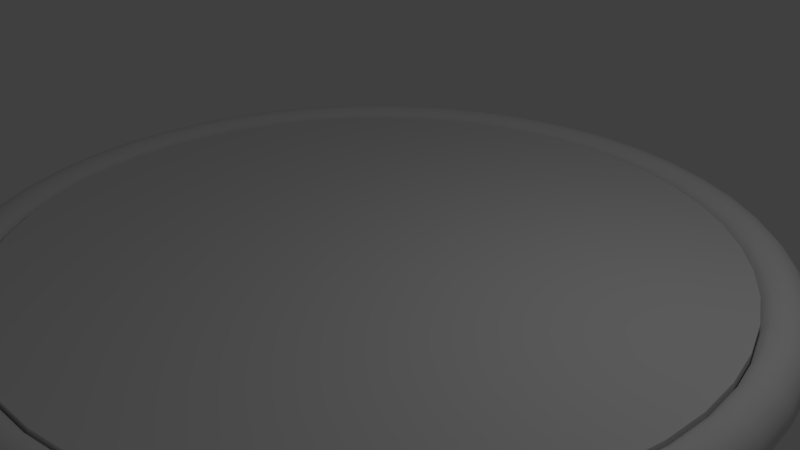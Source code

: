 # Source: ringInside.blend  (saved by Blender 2.78.0; exported with 4.5.12 LTS)
import bpy
from mathutils import Matrix  # noqa: F401  (used for matrix-valued properties, if any)

bpy.ops.wm.read_factory_settings(use_empty=True)
scene = bpy.context.scene
scene.name = 'Scene'

# ---- collections
col_collection_1 = bpy.data.collections.new('Collection 1'); scene.collection.children.link(col_collection_1)

# ---- world
world_world = bpy.data.worlds.new('World'); scene.world = world_world
world_world.color = (0.05088, 0.05088, 0.05088)
world_world.use_sun_shadow = False
world_world.sun_shadow_jitter_overblur = 0.0
world_world.cycles.sampling_method = 'MANUAL'

# ---- cameras
cam_camera = bpy.data.cameras.new('Camera')
cam_camera.clip_end = 100.0
cam_camera.lens = 35.0
cam_camera.sensor_width = 32.0
cam_camera.sensor_height = 18.0
cam_camera.ortho_scale = 7.314
cam_camera.dof.focus_distance = 0.0
cam_camera.dof.aperture_fstop = 128.0

# ---- lights
light_lamp = bpy.data.lights.new('Lamp', 'POINT')
light_lamp.transmission_factor = 0.0
light_lamp.cutoff_distance = 30.0
light_lamp.energy = 100.0
light_lamp.shadow_buffer_clip_start = 1.001
light_lamp.shadow_soft_size = 0.1
light_lamp.shadow_maximum_resolution = 0.006
light_lamp.use_absolute_resolution = True

# ---- meshes
me_torus_001 = bpy.data.meshes.new('Torus.001')
me_torus_001.from_pydata([(4.7, 1.068e-07, -0.1784), (4.66, 0.6135, -0.1784), (4.54, 1.216, -0.1784), (4.342, 1.799, -0.1784), (4.07, 2.35, -0.1784), (3.729, 2.861, -0.1784), (3.323, 3.323, -0.1784), (2.861, 3.729, -0.1784), (2.35, 4.07, -0.1784), (1.799, 4.342, -0.1784), (1.216, 4.54, -0.1784), (0.6135, 4.66, -0.1784), (4.371e-07, 4.7, -0.1784), (-0.6135, 4.66, -0.1784), (-1.216, 4.54, -0.1784), (-1.799, 4.342, -0.1784), (-2.35, 4.07, -0.1784), (-2.861, 3.729, -0.1784), (-3.323, 3.323, -0.1784), (-3.729, 2.861, -0.1784), (-4.07, 2.35, -0.1784), (-4.342, 1.799, -0.1784), (-4.54, 1.216, -0.1784), (-4.66, 0.6135, -0.1784), (-4.7, 5.177e-07, -0.1784), (-4.66, -0.6135, -0.1784), (-4.54, -1.216, -0.1784), (-4.342, -1.799, -0.1784), (-4.07, -2.35, -0.1784), (-3.729, -2.861, -0.1784), (-3.323, -3.323, -0.1784), (-2.861, -3.729, -0.1784), (-2.35, -4.07, -0.1784), (-1.799, -4.342, -0.1784), (-1.216, -4.54, -0.1784), (-0.6135, -4.66, -0.1784), (4.371e-07, -4.7, -0.1784), (0.6135, -4.66, -0.1784), (1.216, -4.54, -0.1784), (1.799, -4.342, -0.1784), (2.35, -4.07, -0.1784), (2.861, -3.729, -0.1784), (3.323, -3.323, -0.1784), (3.729, -2.861, -0.1784), (4.07, -2.35, -0.1784), (4.342, -1.799, -0.1784), (4.54, -1.216, -0.1784), (4.66, -0.6135, -0.1784), (2.861, 3.729, 0.1784), (2.35, 4.07, 0.1784), (3.323, 3.323, 0.1784), (1.799, 4.342, 0.1784), (4.07, 2.35, 0.1784), (3.729, 2.861, 0.1784), (4.342, 1.799, 0.1784), (4.07, -2.35, 0.1784), (4.342, -1.799, 0.1784), (3.729, -2.861, 0.1784), (4.54, -1.216, 0.1784), (-2.35, -4.07, 0.1784), (-1.799, -4.342, 0.1784), (-2.861, -3.729, 0.1784), (-1.216, -4.54, 0.1784), (-4.66, 0.6135, 0.1784), (-4.7, 5.177e-07, 0.1784), (-4.54, 1.216, 0.1784), (-4.66, -0.6135, 0.1784), (0.6135, 4.66, 0.1784), (4.371e-07, 4.7, 0.1784), (1.216, 4.54, 0.1784), (-0.6135, 4.66, 0.1784), (-2.35, 4.07, 0.1784), (-2.861, 3.729, 0.1784), (-1.799, 4.342, 0.1784), (-3.323, 3.323, 0.1784), (0.6135, -4.66, 0.1784), (1.216, -4.54, 0.1784), (4.371e-07, -4.7, 0.1784), (1.799, -4.342, 0.1784), (4.54, 1.216, 0.1784), (4.66, 0.6135, 0.1784), (-4.342, -1.799, 0.1784), (-4.07, -2.35, 0.1784), (-4.54, -1.216, 0.1784), (-3.729, -2.861, 0.1784), (2.861, -3.729, 0.1784), (3.323, -3.323, 0.1784), (2.35, -4.07, 0.1784), (-1.216, 4.54, 0.1784), (-4.07, 2.35, 0.1784), (-4.342, 1.799, 0.1784), (-3.729, 2.861, 0.1784), (-0.6135, -4.66, 0.1784), (-3.323, -3.323, 0.1784), (4.7, 1.068e-07, 0.1784), (4.66, -0.6135, 0.1784)], [], [(7, 8, 9, 10, 11, 12, 13, 14, 15, 16, 17, 18, 19, 20, 21, 22, 23, 24, 25, 26, 27, 28, 29, 30, 31, 32, 33, 34, 35, 36, 37, 38, 39, 40, 41, 42, 43, 44, 45, 46, 47, 0, 1, 2, 3, 4, 5, 6), (48, 50, 53, 52, 54, 79, 80, 94, 95, 58, 56, 55, 57, 86, 85, 87, 78, 76, 75, 77, 92, 62, 60, 59, 61, 93, 84, 82, 81, 83, 66, 64, 63, 65, 90, 89, 91, 74, 72, 71, 73, 88, 70, 68, 67, 69, 51, 49), (10, 9, 51, 69), (7, 6, 50, 48), (29, 28, 82, 84), (12, 11, 67, 68), (1, 0, 94, 80), (9, 8, 49, 51), (42, 41, 85, 86), (11, 10, 69, 67), (15, 14, 88, 73), (5, 4, 52, 53), (41, 40, 87, 85), (13, 12, 68, 70), (47, 46, 58, 95), (4, 3, 54, 52), (43, 42, 86, 57), (17, 16, 71, 72), (0, 47, 95, 94), (6, 5, 53, 50), (14, 13, 70, 88), (16, 15, 73, 71), (30, 29, 84, 93), (45, 44, 55, 56), (21, 20, 89, 90), (18, 17, 72, 74), (26, 25, 66, 83), (44, 43, 57, 55), (20, 19, 91, 89), (38, 37, 75, 76), (46, 45, 56, 58), (22, 21, 90, 65), (37, 36, 77, 75), (33, 32, 59, 60), (35, 34, 62, 92), (39, 38, 76, 78), (32, 31, 61, 59), (31, 30, 93, 61), (3, 2, 79, 54), (34, 33, 60, 62), (40, 39, 78, 87), (2, 1, 80, 79), (24, 23, 63, 64), (19, 18, 74, 91), (28, 27, 81, 82), (23, 22, 65, 63), (36, 35, 92, 77), (8, 7, 48, 49), (27, 26, 83, 81), (25, 24, 64, 66)])
me_torus_001.use_remesh_preserve_volume = False
me_torus_001.use_remesh_preserve_attributes = False
me_torus_001.use_mirror_vertex_groups = False
me_torus_001.update()
me_torus = bpy.data.meshes.new('Torus')
me_torus.from_pydata([(5.3, 0.0, 0.0), (5.26, 0.0, 0.15), (5.15, 0.0, 0.2598), (5.0, 0.0, 0.3), (4.85, 0.0, 0.2598), (4.74, 0.0, 0.15), (4.74, 0.0, -0.15), (4.85, 0.0, -0.2598), (5.0, 0.0, -0.3), (5.15, 0.0, -0.2598), (5.26, 0.0, -0.15), (5.255, 0.6918, 0.0), (5.215, 0.6865, 0.15), (5.106, 0.6722, 0.2598), (4.957, 0.6526, 0.3), (4.809, 0.6331, 0.2598), (4.7, 0.6187, 0.15), (4.7, 0.6187, -0.15), (4.809, 0.6331, -0.2598), (4.957, 0.6526, -0.3), (5.106, 0.6722, -0.2598), (5.215, 0.6865, -0.15), (5.119, 1.372, 0.0), (5.081, 1.361, 0.15), (4.975, 1.333, 0.2598), (4.83, 1.294, 0.3), (4.685, 1.255, 0.2598), (4.579, 1.227, 0.15), (4.579, 1.227, -0.15), (4.685, 1.255, -0.2598), (4.83, 1.294, -0.3), (4.975, 1.333, -0.2598), (5.081, 1.361, -0.15), (4.897, 2.028, 0.0), (4.859, 2.013, 0.15), (4.758, 1.971, 0.2598), (4.619, 1.913, 0.3), (4.481, 1.856, 0.2598), (4.379, 1.814, 0.15), (4.379, 1.814, -0.15), (4.481, 1.856, -0.2598), (4.619, 1.913, -0.3), (4.758, 1.971, -0.2598), (4.859, 2.013, -0.15), (4.59, 2.65, 0.0), (4.555, 2.63, 0.15), (4.46, 2.575, 0.2598), (4.33, 2.5, 0.3), (4.2, 2.425, 0.2598), (4.105, 2.37, 0.15), (4.105, 2.37, -0.15), (4.2, 2.425, -0.2598), (4.33, 2.5, -0.3), (4.46, 2.575, -0.2598), (4.555, 2.63, -0.15), (4.205, 3.226, 0.0), (4.173, 3.202, 0.15), (4.086, 3.135, 0.2598), (3.967, 3.044, 0.3), (3.848, 2.952, 0.2598), (3.761, 2.886, 0.15), (3.761, 2.886, -0.15), (3.848, 2.952, -0.2598), (3.967, 3.044, -0.3), (4.086, 3.135, -0.2598), (4.173, 3.202, -0.15), (3.748, 3.748, 0.0), (3.719, 3.719, 0.15), (3.642, 3.642, 0.2598), (3.536, 3.536, 0.3), (3.429, 3.429, 0.2598), (3.352, 3.352, 0.15), (3.352, 3.352, -0.15), (3.429, 3.429, -0.2598), (3.536, 3.536, -0.3), (3.642, 3.642, -0.2598), (3.719, 3.719, -0.15), (3.226, 4.205, 0.0), (3.202, 4.173, 0.15), (3.135, 4.086, 0.2598), (3.044, 3.967, 0.3), (2.952, 3.848, 0.2598), (2.886, 3.761, 0.15), (2.886, 3.761, -0.15), (2.952, 3.848, -0.2598), (3.044, 3.967, -0.3), (3.135, 4.086, -0.2598), (3.202, 4.173, -0.15), (2.65, 4.59, 0.0), (2.63, 4.555, 0.15), (2.575, 4.46, 0.2598), (2.5, 4.33, 0.3), (2.425, 4.2, 0.2598), (2.37, 4.105, 0.15), (2.37, 4.105, -0.15), (2.425, 4.2, -0.2598), (2.5, 4.33, -0.3), (2.575, 4.46, -0.2598), (2.63, 4.555, -0.15), (2.028, 4.897, 0.0), (2.013, 4.859, 0.15), (1.971, 4.758, 0.2598), (1.913, 4.619, 0.3), (1.856, 4.481, 0.2598), (1.814, 4.379, 0.15), (1.814, 4.379, -0.15), (1.856, 4.481, -0.2598), (1.913, 4.619, -0.3), (1.971, 4.758, -0.2598), (2.013, 4.859, -0.15), (1.372, 5.119, 0.0), (1.361, 5.081, 0.15), (1.333, 4.975, 0.2598), (1.294, 4.83, 0.3), (1.255, 4.685, 0.2598), (1.227, 4.579, 0.15), (1.227, 4.579, -0.15), (1.255, 4.685, -0.2598), (1.294, 4.83, -0.3), (1.333, 4.975, -0.2598), (1.361, 5.081, -0.15), (0.6918, 5.255, 0.0), (0.6865, 5.215, 0.15), (0.6722, 5.106, 0.2598), (0.6526, 4.957, 0.3), (0.6331, 4.809, 0.2598), (0.6187, 4.7, 0.15), (0.6187, 4.7, -0.15), (0.6331, 4.809, -0.2598), (0.6526, 4.957, -0.3), (0.6722, 5.106, -0.2598), (0.6865, 5.215, -0.15), (4.768e-07, 5.3, 0.0), (7.153e-07, 5.26, 0.15), (2.384e-07, 5.15, 0.2598), (2.384e-07, 5.0, 0.3), (7.153e-07, 4.85, 0.2598), (2.384e-07, 4.74, 0.15), (2.384e-07, 4.74, -0.15), (7.153e-07, 4.85, -0.2598), (2.384e-07, 5.0, -0.3), (2.384e-07, 5.15, -0.2598), (7.153e-07, 5.26, -0.15), (-0.6918, 5.255, 0.0), (-0.6865, 5.215, 0.15), (-0.6722, 5.106, 0.2598), (-0.6526, 4.957, 0.3), (-0.6331, 4.809, 0.2598), (-0.6187, 4.7, 0.15), (-0.6187, 4.7, -0.15), (-0.6331, 4.809, -0.2598), (-0.6526, 4.957, -0.3), (-0.6722, 5.106, -0.2598), (-0.6865, 5.215, -0.15), (-1.372, 5.119, 0.0), (-1.361, 5.081, 0.15), (-1.333, 4.975, 0.2598), (-1.294, 4.83, 0.3), (-1.255, 4.685, 0.2598), (-1.227, 4.579, 0.15), (-1.227, 4.579, -0.15), (-1.255, 4.685, -0.2598), (-1.294, 4.83, -0.3), (-1.333, 4.975, -0.2598), (-1.361, 5.081, -0.15), (-2.028, 4.897, 0.0), (-2.013, 4.859, 0.15), (-1.971, 4.758, 0.2598), (-1.913, 4.619, 0.3), (-1.856, 4.481, 0.2598), (-1.814, 4.379, 0.15), (-1.814, 4.379, -0.15), (-1.856, 4.481, -0.2598), (-1.913, 4.619, -0.3), (-1.971, 4.758, -0.2598), (-2.013, 4.859, -0.15), (-2.65, 4.59, 0.0), (-2.63, 4.555, 0.15), (-2.575, 4.46, 0.2598), (-2.5, 4.33, 0.3), (-2.425, 4.2, 0.2598), (-2.37, 4.105, 0.15), (-2.37, 4.105, -0.15), (-2.425, 4.2, -0.2598), (-2.5, 4.33, -0.3), (-2.575, 4.46, -0.2598), (-2.63, 4.555, -0.15), (-3.226, 4.205, 0.0), (-3.202, 4.173, 0.15), (-3.135, 4.086, 0.2598), (-3.044, 3.967, 0.3), (-2.952, 3.848, 0.2598), (-2.886, 3.761, 0.15), (-2.886, 3.761, -0.15), (-2.952, 3.848, -0.2598), (-3.044, 3.967, -0.3), (-3.135, 4.086, -0.2598), (-3.202, 4.173, -0.15), (-3.748, 3.748, 0.0), (-3.719, 3.719, 0.15), (-3.642, 3.642, 0.2598), (-3.536, 3.536, 0.3), (-3.429, 3.429, 0.2598), (-3.352, 3.352, 0.15), (-3.352, 3.352, -0.15), (-3.429, 3.429, -0.2598), (-3.536, 3.536, -0.3), (-3.642, 3.642, -0.2598), (-3.719, 3.719, -0.15), (-4.205, 3.226, 0.0), (-4.173, 3.202, 0.15), (-4.086, 3.135, 0.2598), (-3.967, 3.044, 0.3), (-3.848, 2.952, 0.2598), (-3.761, 2.886, 0.15), (-3.761, 2.886, -0.15), (-3.848, 2.952, -0.2598), (-3.967, 3.044, -0.3), (-4.086, 3.135, -0.2598), (-4.173, 3.202, -0.15), (-4.59, 2.65, 0.0), (-4.555, 2.63, 0.15), (-4.46, 2.575, 0.2598), (-4.33, 2.5, 0.3), (-4.2, 2.425, 0.2598), (-4.105, 2.37, 0.15), (-4.105, 2.37, -0.15), (-4.2, 2.425, -0.2598), (-4.33, 2.5, -0.3), (-4.46, 2.575, -0.2598), (-4.555, 2.63, -0.15), (-4.897, 2.028, 0.0), (-4.859, 2.013, 0.15), (-4.758, 1.971, 0.2598), (-4.619, 1.913, 0.3), (-4.481, 1.856, 0.2598), (-4.379, 1.814, 0.15), (-4.379, 1.814, -0.15), (-4.481, 1.856, -0.2598), (-4.619, 1.913, -0.3), (-4.758, 1.971, -0.2598), (-4.859, 2.013, -0.15), (-5.119, 1.372, 0.0), (-5.081, 1.361, 0.15), (-4.975, 1.333, 0.2598), (-4.83, 1.294, 0.3), (-4.685, 1.255, 0.2598), (-4.579, 1.227, 0.15), (-4.579, 1.227, -0.15), (-4.685, 1.255, -0.2598), (-4.83, 1.294, -0.3), (-4.975, 1.333, -0.2598), (-5.081, 1.361, -0.15), (-5.255, 0.6918, 0.0), (-5.215, 0.6865, 0.15), (-5.106, 0.6722, 0.2598), (-4.957, 0.6526, 0.3), (-4.809, 0.6331, 0.2598), (-4.7, 0.6187, 0.15), (-4.7, 0.6187, -0.15), (-4.809, 0.6331, -0.2598), (-4.957, 0.6526, -0.3), (-5.106, 0.6722, -0.2598), (-5.215, 0.6865, -0.15), (-5.3, 4.633e-07, 0.0), (-5.26, 4.598e-07, 0.15), (-5.15, 4.502e-07, 0.2598), (-5.0, 4.371e-07, 0.3), (-4.85, 4.24e-07, 0.2598), (-4.74, 4.144e-07, 0.15), (-4.74, 4.144e-07, -0.15), (-4.85, 4.24e-07, -0.2598), (-5.0, 4.371e-07, -0.3), (-5.15, 4.502e-07, -0.2598), (-5.26, 4.598e-07, -0.15), (-5.255, -0.6918, 0.0), (-5.215, -0.6865, 0.15), (-5.106, -0.6722, 0.2598), (-4.957, -0.6526, 0.3), (-4.809, -0.6331, 0.2598), (-4.7, -0.6187, 0.15), (-4.7, -0.6187, -0.15), (-4.809, -0.6331, -0.2598), (-4.957, -0.6526, -0.3), (-5.106, -0.6722, -0.2598), (-5.215, -0.6865, -0.15), (-5.119, -1.372, 0.0), (-5.081, -1.361, 0.15), (-4.975, -1.333, 0.2598), (-4.83, -1.294, 0.3), (-4.685, -1.255, 0.2598), (-4.579, -1.227, 0.15), (-4.579, -1.227, -0.15), (-4.685, -1.255, -0.2598), (-4.83, -1.294, -0.3), (-4.975, -1.333, -0.2598), (-5.081, -1.361, -0.15), (-4.897, -2.028, 0.0), (-4.859, -2.013, 0.15), (-4.758, -1.971, 0.2598), (-4.619, -1.913, 0.3), (-4.481, -1.856, 0.2598), (-4.379, -1.814, 0.15), (-4.379, -1.814, -0.15), (-4.481, -1.856, -0.2598), (-4.619, -1.913, -0.3), (-4.758, -1.971, -0.2598), (-4.859, -2.013, -0.15), (-4.59, -2.65, 0.0), (-4.555, -2.63, 0.15), (-4.46, -2.575, 0.2598), (-4.33, -2.5, 0.3), (-4.2, -2.425, 0.2598), (-4.105, -2.37, 0.15), (-4.105, -2.37, -0.15), (-4.2, -2.425, -0.2598), (-4.33, -2.5, -0.3), (-4.46, -2.575, -0.2598), (-4.555, -2.63, -0.15), (-4.205, -3.226, 0.0), (-4.173, -3.202, 0.15), (-4.086, -3.135, 0.2598), (-3.967, -3.044, 0.3), (-3.848, -2.952, 0.2598), (-3.761, -2.886, 0.15), (-3.761, -2.886, -0.15), (-3.848, -2.952, -0.2598), (-3.967, -3.044, -0.3), (-4.086, -3.135, -0.2598), (-4.173, -3.202, -0.15), (-3.748, -3.748, 0.0), (-3.719, -3.719, 0.15), (-3.642, -3.642, 0.2598), (-3.536, -3.536, 0.3), (-3.429, -3.429, 0.2598), (-3.352, -3.352, 0.15), (-3.352, -3.352, -0.15), (-3.429, -3.429, -0.2598), (-3.536, -3.536, -0.3), (-3.642, -3.642, -0.2598), (-3.719, -3.719, -0.15), (-3.226, -4.205, 0.0), (-3.202, -4.173, 0.15), (-3.135, -4.086, 0.2598), (-3.044, -3.967, 0.3), (-2.952, -3.848, 0.2598), (-2.886, -3.761, 0.15), (-2.886, -3.761, -0.15), (-2.952, -3.848, -0.2598), (-3.044, -3.967, -0.3), (-3.135, -4.086, -0.2598), (-3.202, -4.173, -0.15), (-2.65, -4.59, 0.0), (-2.63, -4.555, 0.15), (-2.575, -4.46, 0.2598), (-2.5, -4.33, 0.3), (-2.425, -4.2, 0.2598), (-2.37, -4.105, 0.15), (-2.37, -4.105, -0.15), (-2.425, -4.2, -0.2598), (-2.5, -4.33, -0.3), (-2.575, -4.46, -0.2598), (-2.63, -4.555, -0.15), (-2.028, -4.897, 0.0), (-2.013, -4.859, 0.15), (-1.971, -4.758, 0.2598), (-1.913, -4.619, 0.3), (-1.856, -4.481, 0.2598), (-1.814, -4.379, 0.15), (-1.814, -4.379, -0.15), (-1.856, -4.481, -0.2598), (-1.913, -4.619, -0.3), (-1.971, -4.758, -0.2598), (-2.013, -4.859, -0.15), (-1.372, -5.119, 0.0), (-1.361, -5.081, 0.15), (-1.333, -4.975, 0.2598), (-1.294, -4.83, 0.3), (-1.255, -4.685, 0.2598), (-1.227, -4.579, 0.15), (-1.227, -4.579, -0.15), (-1.255, -4.685, -0.2598), (-1.294, -4.83, -0.3), (-1.333, -4.975, -0.2598), (-1.361, -5.081, -0.15), (-0.6918, -5.255, 0.0), (-0.6865, -5.215, 0.15), (-0.6722, -5.106, 0.2598), (-0.6526, -4.957, 0.3), (-0.6331, -4.809, 0.2598), (-0.6187, -4.7, 0.15), (-0.6187, -4.7, -0.15), (-0.6331, -4.809, -0.2598), (-0.6526, -4.957, -0.3), (-0.6722, -5.106, -0.2598), (-0.6865, -5.215, -0.15), (4.768e-07, -5.3, 0.0), (7.153e-07, -5.26, 0.15), (2.384e-07, -5.15, 0.2598), (2.384e-07, -5.0, 0.3), (7.153e-07, -4.85, 0.2598), (2.384e-07, -4.74, 0.15), (2.384e-07, -4.74, -0.15), (7.153e-07, -4.85, -0.2598), (2.384e-07, -5.0, -0.3), (2.384e-07, -5.15, -0.2598), (7.153e-07, -5.26, -0.15), (0.6918, -5.255, 0.0), (0.6865, -5.215, 0.15), (0.6722, -5.106, 0.2598), (0.6526, -4.957, 0.3), (0.6331, -4.809, 0.2598), (0.6187, -4.7, 0.15), (0.6187, -4.7, -0.15), (0.6331, -4.809, -0.2598), (0.6526, -4.957, -0.3), (0.6722, -5.106, -0.2598), (0.6865, -5.215, -0.15), (1.372, -5.119, 0.0), (1.361, -5.081, 0.15), (1.333, -4.975, 0.2598), (1.294, -4.83, 0.3), (1.255, -4.685, 0.2598), (1.227, -4.579, 0.15), (1.227, -4.579, -0.15), (1.255, -4.685, -0.2598), (1.294, -4.83, -0.3), (1.333, -4.975, -0.2598), (1.361, -5.081, -0.15), (2.028, -4.897, 0.0), (2.013, -4.859, 0.15), (1.971, -4.758, 0.2598), (1.913, -4.619, 0.3), (1.856, -4.481, 0.2598), (1.814, -4.379, 0.15), (1.814, -4.379, -0.15), (1.856, -4.481, -0.2598), (1.913, -4.619, -0.3), (1.971, -4.758, -0.2598), (2.013, -4.859, -0.15), (2.65, -4.59, 0.0), (2.63, -4.555, 0.15), (2.575, -4.46, 0.2598), (2.5, -4.33, 0.3), (2.425, -4.2, 0.2598), (2.37, -4.105, 0.15), (2.37, -4.105, -0.15), (2.425, -4.2, -0.2598), (2.5, -4.33, -0.3), (2.575, -4.46, -0.2598), (2.63, -4.555, -0.15), (3.226, -4.205, 0.0), (3.202, -4.173, 0.15), (3.135, -4.086, 0.2598), (3.044, -3.967, 0.3), (2.952, -3.848, 0.2598), (2.886, -3.761, 0.15), (2.886, -3.761, -0.15), (2.952, -3.848, -0.2598), (3.044, -3.967, -0.3), (3.135, -4.086, -0.2598), (3.202, -4.173, -0.15), (3.748, -3.748, 0.0), (3.719, -3.719, 0.15), (3.642, -3.642, 0.2598), (3.536, -3.536, 0.3), (3.429, -3.429, 0.2598), (3.352, -3.352, 0.15), (3.352, -3.352, -0.15), (3.429, -3.429, -0.2598), (3.536, -3.536, -0.3), (3.642, -3.642, -0.2598), (3.719, -3.719, -0.15), (4.205, -3.226, 0.0), (4.173, -3.202, 0.15), (4.086, -3.135, 0.2598), (3.967, -3.044, 0.3), (3.848, -2.952, 0.2598), (3.761, -2.886, 0.15), (3.761, -2.886, -0.15), (3.848, -2.952, -0.2598), (3.967, -3.044, -0.3), (4.086, -3.135, -0.2598), (4.173, -3.202, -0.15), (4.59, -2.65, 0.0), (4.555, -2.63, 0.15), (4.46, -2.575, 0.2598), (4.33, -2.5, 0.3), (4.2, -2.425, 0.2598), (4.105, -2.37, 0.15), (4.105, -2.37, -0.15), (4.2, -2.425, -0.2598), (4.33, -2.5, -0.3), (4.46, -2.575, -0.2598), (4.555, -2.63, -0.15), (4.897, -2.028, 0.0), (4.859, -2.013, 0.15), (4.758, -1.971, 0.2598), (4.619, -1.913, 0.3), (4.481, -1.856, 0.2598), (4.379, -1.814, 0.15), (4.379, -1.814, -0.15), (4.481, -1.856, -0.2598), (4.619, -1.913, -0.3), (4.758, -1.971, -0.2598), (4.859, -2.013, -0.15), (5.119, -1.372, 0.0), (5.081, -1.361, 0.15), (4.975, -1.333, 0.2598), (4.83, -1.294, 0.3), (4.685, -1.255, 0.2598), (4.579, -1.227, 0.15), (4.579, -1.227, -0.15), (4.685, -1.255, -0.2598), (4.83, -1.294, -0.3), (4.975, -1.333, -0.2598), (5.081, -1.361, -0.15), (5.255, -0.6918, 0.0), (5.215, -0.6865, 0.15), (5.106, -0.6722, 0.2598), (4.957, -0.6526, 0.3), (4.809, -0.6331, 0.2598), (4.7, -0.6187, 0.15), (4.7, -0.6187, -0.15), (4.809, -0.6331, -0.2598), (4.957, -0.6526, -0.3), (5.106, -0.6722, -0.2598), (5.215, -0.6865, -0.15), (2.861, 3.729, 3.674e-17), (2.861, 3.729, 3.674e-17), (2.35, 4.07, 3.674e-17), (2.35, 4.07, 3.674e-17), (4.07, 2.35, 3.674e-17), (4.07, 2.35, 3.674e-17), (3.729, 2.861, 3.674e-17), (3.729, 2.861, 3.674e-17), (4.07, -2.35, 3.674e-17), (4.07, -2.35, 3.674e-17), (4.342, -1.799, 3.674e-17), (4.342, -1.799, 3.674e-17), (-2.35, -4.07, 3.674e-17), (-2.35, -4.07, 3.674e-17), (-1.799, -4.342, 3.674e-17), (-1.799, -4.342, 3.674e-17), (-4.66, 0.6135, 3.674e-17), (-4.66, 0.6135, 3.674e-17), (-4.7, 4.109e-07, 3.674e-17), (-4.7, 4.109e-07, 3.674e-17), (0.6135, 4.66, 3.674e-17), (0.6135, 4.66, 3.674e-17), (2.384e-07, 4.7, 3.674e-17), (2.384e-07, 4.7, 3.674e-17), (-2.35, 4.07, 3.674e-17), (-2.35, 4.07, 3.674e-17), (-2.861, 3.729, 3.674e-17), (-2.861, 3.729, 3.674e-17), (0.6135, -4.66, 3.674e-17), (0.6135, -4.66, 3.674e-17), (1.216, -4.54, 3.674e-17), (1.216, -4.54, 3.674e-17), (4.54, 1.216, 3.674e-17), (4.54, 1.216, 3.674e-17), (4.342, 1.799, 3.674e-17), (4.342, 1.799, 3.674e-17), (-4.342, -1.799, 3.674e-17), (-4.342, -1.799, 3.674e-17), (-4.07, -2.35, 3.674e-17), (-4.07, -2.35, 3.674e-17), (2.861, -3.729, 3.674e-17), (2.861, -3.729, 3.674e-17), (3.323, -3.323, 3.674e-17), (3.323, -3.323, 3.674e-17), (-0.6135, 4.66, 3.674e-17), (-0.6135, 4.66, 3.674e-17), (-4.07, 2.35, 3.674e-17), (-4.07, 2.35, 3.674e-17), (-4.342, 1.799, 3.674e-17), (-4.342, 1.799, 3.674e-17), (3.323, 3.323, 3.674e-17), (3.323, 3.323, 3.674e-17), (-1.216, -4.54, 3.674e-17), (-1.216, -4.54, 3.674e-17), (3.729, -2.861, 3.674e-17), (3.729, -2.861, 3.674e-17), (-2.861, -3.729, 3.674e-17), (-2.861, -3.729, 3.674e-17), (1.799, -4.342, 3.674e-17), (1.799, -4.342, 3.674e-17), (-3.323, 3.323, 3.674e-17), (-3.323, 3.323, 3.674e-17), (-4.54, 1.216, 3.674e-17), (-4.54, 1.216, 3.674e-17), (-0.6135, -4.66, 3.674e-17), (-0.6135, -4.66, 3.674e-17), (1.216, 4.54, 3.674e-17), (1.216, 4.54, 3.674e-17), (4.66, 0.6135, 3.674e-17), (4.66, 0.6135, 3.674e-17), (-1.216, 4.54, 3.674e-17), (-1.216, 4.54, 3.674e-17), (4.54, -1.216, 3.674e-17), (4.54, -1.216, 3.674e-17), (4.66, -0.6135, 3.674e-17), (4.66, -0.6135, 3.674e-17), (-3.323, -3.323, 3.674e-17), (-3.323, -3.323, 3.674e-17), (-4.54, -1.216, 3.674e-17), (-4.54, -1.216, 3.674e-17), (4.7, 0.0, 3.674e-17), (4.7, 0.0, 3.674e-17), (-4.66, -0.6135, 3.674e-17), (-4.66, -0.6135, 3.674e-17), (1.799, 4.342, 3.674e-17), (1.799, 4.342, 3.674e-17), (2.35, -4.07, 3.674e-17), (2.35, -4.07, 3.674e-17), (-3.729, 2.861, 3.674e-17), (-3.729, 2.861, 3.674e-17), (2.384e-07, -4.7, 3.674e-17), (2.384e-07, -4.7, 3.674e-17), (-1.799, 4.342, 3.674e-17), (-1.799, 4.342, 3.674e-17), (-3.729, -2.861, 3.674e-17), (-3.729, -2.861, 3.674e-17)], [], [(0, 11, 12, 1), (1, 12, 13, 2), (2, 13, 14, 3), (3, 14, 15, 4), (4, 15, 16, 5), (5, 16, 596, 609), (608, 597, 17, 6), (6, 17, 18, 7), (7, 18, 19, 8), (8, 19, 20, 9), (9, 20, 21, 10), (0, 10, 21, 11), (11, 22, 23, 12), (12, 23, 24, 13), (13, 24, 25, 14), (14, 25, 26, 15), (15, 26, 27, 16), (16, 27, 561, 596), (597, 560, 28, 17), (17, 28, 29, 18), (18, 29, 30, 19), (19, 30, 31, 20), (20, 31, 32, 21), (21, 32, 22, 11), (22, 33, 34, 23), (23, 34, 35, 24), (24, 35, 36, 25), (25, 36, 37, 26), (26, 37, 38, 27), (27, 38, 563, 561), (560, 562, 39, 28), (28, 39, 40, 29), (29, 40, 41, 30), (30, 41, 42, 31), (31, 42, 43, 32), (32, 43, 33, 22), (33, 44, 45, 34), (34, 45, 46, 35), (35, 46, 47, 36), (36, 47, 48, 37), (37, 48, 49, 38), (38, 49, 533, 563), (562, 532, 50, 39), (39, 50, 51, 40), (40, 51, 52, 41), (41, 52, 53, 42), (42, 53, 54, 43), (43, 54, 44, 33), (44, 55, 56, 45), (45, 56, 57, 46), (46, 57, 58, 47), (47, 58, 59, 48), (48, 59, 60, 49), (49, 60, 535, 533), (532, 534, 61, 50), (50, 61, 62, 51), (51, 62, 63, 52), (52, 63, 64, 53), (53, 64, 65, 54), (54, 65, 55, 44), (55, 66, 67, 56), (56, 67, 68, 57), (57, 68, 69, 58), (58, 69, 70, 59), (59, 70, 71, 60), (60, 71, 578, 535), (534, 579, 72, 61), (61, 72, 73, 62), (62, 73, 74, 63), (63, 74, 75, 64), (64, 75, 76, 65), (65, 76, 66, 55), (66, 77, 78, 67), (67, 78, 79, 68), (68, 79, 80, 69), (69, 80, 81, 70), (70, 81, 82, 71), (71, 82, 528, 578), (579, 529, 83, 72), (72, 83, 84, 73), (73, 84, 85, 74), (74, 85, 86, 75), (75, 86, 87, 76), (76, 87, 77, 66), (77, 88, 89, 78), (78, 89, 90, 79), (79, 90, 91, 80), (80, 91, 92, 81), (81, 92, 93, 82), (82, 93, 531, 528), (529, 530, 94, 83), (83, 94, 95, 84), (84, 95, 96, 85), (85, 96, 97, 86), (86, 97, 98, 87), (87, 98, 88, 77), (88, 99, 100, 89), (89, 100, 101, 90), (90, 101, 102, 91), (91, 102, 103, 92), (92, 103, 104, 93), (93, 104, 613, 531), (530, 612, 105, 94), (94, 105, 106, 95), (95, 106, 107, 96), (96, 107, 108, 97), (97, 108, 109, 98), (98, 109, 99, 88), (99, 110, 111, 100), (100, 111, 112, 101), (101, 112, 113, 102), (102, 113, 114, 103), (103, 114, 115, 104), (104, 115, 595, 613), (612, 594, 116, 105), (105, 116, 117, 106), (106, 117, 118, 107), (107, 118, 119, 108), (108, 119, 120, 109), (109, 120, 110, 99), (110, 121, 122, 111), (111, 122, 123, 112), (112, 123, 124, 113), (113, 124, 125, 114), (114, 125, 126, 115), (115, 126, 549, 595), (594, 548, 127, 116), (116, 127, 128, 117), (117, 128, 129, 118), (118, 129, 130, 119), (119, 130, 131, 120), (120, 131, 121, 110), (121, 132, 133, 122), (122, 133, 134, 123), (123, 134, 135, 124), (124, 135, 136, 125), (125, 136, 137, 126), (126, 137, 551, 549), (548, 550, 138, 127), (127, 138, 139, 128), (128, 139, 140, 129), (129, 140, 141, 130), (130, 141, 142, 131), (131, 142, 132, 121), (132, 143, 144, 133), (133, 144, 145, 134), (134, 145, 146, 135), (135, 146, 147, 136), (136, 147, 148, 137), (137, 148, 572, 551), (550, 573, 149, 138), (138, 149, 150, 139), (139, 150, 151, 140), (140, 151, 152, 141), (141, 152, 153, 142), (142, 153, 143, 132), (143, 154, 155, 144), (144, 155, 156, 145), (145, 156, 157, 146), (146, 157, 158, 147), (147, 158, 159, 148), (148, 159, 599, 572), (573, 598, 160, 149), (149, 160, 161, 150), (150, 161, 162, 151), (151, 162, 163, 152), (152, 163, 164, 153), (153, 164, 154, 143), (154, 165, 166, 155), (155, 166, 167, 156), (156, 167, 168, 157), (157, 168, 169, 158), (158, 169, 170, 159), (159, 170, 621, 599), (598, 620, 171, 160), (160, 171, 172, 161), (161, 172, 173, 162), (162, 173, 174, 163), (163, 174, 175, 164), (164, 175, 165, 154), (165, 176, 177, 166), (166, 177, 178, 167), (167, 178, 179, 168), (168, 179, 180, 169), (169, 180, 181, 170), (170, 181, 553, 621), (620, 552, 182, 171), (171, 182, 183, 172), (172, 183, 184, 173), (173, 184, 185, 174), (174, 185, 186, 175), (175, 186, 176, 165), (176, 187, 188, 177), (177, 188, 189, 178), (178, 189, 190, 179), (179, 190, 191, 180), (180, 191, 192, 181), (181, 192, 555, 553), (552, 554, 193, 182), (182, 193, 194, 183), (183, 194, 195, 184), (184, 195, 196, 185), (185, 196, 197, 186), (186, 197, 187, 176), (187, 198, 199, 188), (188, 199, 200, 189), (189, 200, 201, 190), (190, 201, 202, 191), (191, 202, 203, 192), (192, 203, 588, 555), (554, 589, 204, 193), (193, 204, 205, 194), (194, 205, 206, 195), (195, 206, 207, 196), (196, 207, 208, 197), (197, 208, 198, 187), (198, 209, 210, 199), (199, 210, 211, 200), (200, 211, 212, 201), (201, 212, 213, 202), (202, 213, 214, 203), (203, 214, 617, 588), (589, 616, 215, 204), (204, 215, 216, 205), (205, 216, 217, 206), (206, 217, 218, 207), (207, 218, 219, 208), (208, 219, 209, 198), (209, 220, 221, 210), (210, 221, 222, 211), (211, 222, 223, 212), (212, 223, 224, 213), (213, 224, 225, 214), (214, 225, 575, 617), (616, 574, 226, 215), (215, 226, 227, 216), (216, 227, 228, 217), (217, 228, 229, 218), (218, 229, 230, 219), (219, 230, 220, 209), (220, 231, 232, 221), (221, 232, 233, 222), (222, 233, 234, 223), (223, 234, 235, 224), (224, 235, 236, 225), (225, 236, 577, 575), (574, 576, 237, 226), (226, 237, 238, 227), (227, 238, 239, 228), (228, 239, 240, 229), (229, 240, 241, 230), (230, 241, 231, 220), (231, 242, 243, 232), (232, 243, 244, 233), (233, 244, 245, 234), (234, 245, 246, 235), (235, 246, 247, 236), (236, 247, 591, 577), (576, 590, 248, 237), (237, 248, 249, 238), (238, 249, 250, 239), (239, 250, 251, 240), (240, 251, 252, 241), (241, 252, 242, 231), (242, 253, 254, 243), (243, 254, 255, 244), (244, 255, 256, 245), (245, 256, 257, 246), (246, 257, 258, 247), (247, 258, 545, 591), (590, 544, 259, 248), (248, 259, 260, 249), (249, 260, 261, 250), (250, 261, 262, 251), (251, 262, 263, 252), (252, 263, 253, 242), (253, 264, 265, 254), (254, 265, 266, 255), (255, 266, 267, 256), (256, 267, 268, 257), (257, 268, 269, 258), (258, 269, 546, 545), (544, 547, 270, 259), (259, 270, 271, 260), (260, 271, 272, 261), (261, 272, 273, 262), (262, 273, 274, 263), (263, 274, 264, 253), (264, 275, 276, 265), (265, 276, 277, 266), (266, 277, 278, 267), (267, 278, 279, 268), (268, 279, 280, 269), (269, 280, 610, 546), (547, 611, 281, 270), (270, 281, 282, 271), (271, 282, 283, 272), (272, 283, 284, 273), (273, 284, 285, 274), (274, 285, 275, 264), (275, 286, 287, 276), (276, 287, 288, 277), (277, 288, 289, 278), (278, 289, 290, 279), (279, 290, 291, 280), (280, 291, 607, 610), (611, 606, 292, 281), (281, 292, 293, 282), (282, 293, 294, 283), (283, 294, 295, 284), (284, 295, 296, 285), (285, 296, 286, 275), (286, 297, 298, 287), (287, 298, 299, 288), (288, 299, 300, 289), (289, 300, 301, 290), (290, 301, 302, 291), (291, 302, 564, 607), (606, 565, 303, 292), (292, 303, 304, 293), (293, 304, 305, 294), (294, 305, 306, 295), (295, 306, 307, 296), (296, 307, 297, 286), (297, 308, 309, 298), (298, 309, 310, 299), (299, 310, 311, 300), (300, 311, 312, 301), (301, 312, 313, 302), (302, 313, 567, 564), (565, 566, 314, 303), (303, 314, 315, 304), (304, 315, 316, 305), (305, 316, 317, 306), (306, 317, 318, 307), (307, 318, 308, 297), (308, 319, 320, 309), (309, 320, 321, 310), (310, 321, 322, 311), (311, 322, 323, 312), (312, 323, 324, 313), (313, 324, 623, 567), (566, 622, 325, 314), (314, 325, 326, 315), (315, 326, 327, 316), (316, 327, 328, 317), (317, 328, 329, 318), (318, 329, 319, 308), (319, 330, 331, 320), (320, 331, 332, 321), (321, 332, 333, 322), (322, 333, 334, 323), (323, 334, 335, 324), (324, 335, 605, 623), (622, 604, 336, 325), (325, 336, 337, 326), (326, 337, 338, 327), (327, 338, 339, 328), (328, 339, 340, 329), (329, 340, 330, 319), (330, 341, 342, 331), (331, 342, 343, 332), (332, 343, 344, 333), (333, 344, 345, 334), (334, 345, 346, 335), (335, 346, 585, 605), (604, 584, 347, 336), (336, 347, 348, 337), (337, 348, 349, 338), (338, 349, 350, 339), (339, 350, 351, 340), (340, 351, 341, 330), (341, 352, 353, 342), (342, 353, 354, 343), (343, 354, 355, 344), (344, 355, 356, 345), (345, 356, 357, 346), (346, 357, 541, 585), (584, 540, 358, 347), (347, 358, 359, 348), (348, 359, 360, 349), (349, 360, 361, 350), (350, 361, 362, 351), (351, 362, 352, 341), (352, 363, 364, 353), (353, 364, 365, 354), (354, 365, 366, 355), (355, 366, 367, 356), (356, 367, 368, 357), (357, 368, 542, 541), (540, 543, 369, 358), (358, 369, 370, 359), (359, 370, 371, 360), (360, 371, 372, 361), (361, 372, 373, 362), (362, 373, 363, 352), (363, 374, 375, 364), (364, 375, 376, 365), (365, 376, 377, 366), (366, 377, 378, 367), (367, 378, 379, 368), (368, 379, 581, 542), (543, 580, 380, 369), (369, 380, 381, 370), (370, 381, 382, 371), (371, 382, 383, 372), (372, 383, 384, 373), (373, 384, 374, 363), (374, 385, 386, 375), (375, 386, 387, 376), (376, 387, 388, 377), (377, 388, 389, 378), (378, 389, 390, 379), (379, 390, 593, 581), (580, 592, 391, 380), (380, 391, 392, 381), (381, 392, 393, 382), (382, 393, 394, 383), (383, 394, 395, 384), (384, 395, 385, 374), (385, 396, 397, 386), (386, 397, 398, 387), (387, 398, 399, 388), (388, 399, 400, 389), (389, 400, 401, 390), (390, 401, 618, 593), (592, 619, 402, 391), (391, 402, 403, 392), (392, 403, 404, 393), (393, 404, 405, 394), (394, 405, 406, 395), (395, 406, 396, 385), (396, 407, 408, 397), (397, 408, 409, 398), (398, 409, 410, 399), (399, 410, 411, 400), (400, 411, 412, 401), (401, 412, 557, 618), (619, 556, 413, 402), (402, 413, 414, 403), (403, 414, 415, 404), (404, 415, 416, 405), (405, 416, 417, 406), (406, 417, 407, 396), (407, 418, 419, 408), (408, 419, 420, 409), (409, 420, 421, 410), (410, 421, 422, 411), (411, 422, 423, 412), (412, 423, 559, 557), (556, 558, 424, 413), (413, 424, 425, 414), (414, 425, 426, 415), (415, 426, 427, 416), (416, 427, 428, 417), (417, 428, 418, 407), (418, 429, 430, 419), (419, 430, 431, 420), (420, 431, 432, 421), (421, 432, 433, 422), (422, 433, 434, 423), (423, 434, 586, 559), (558, 587, 435, 424), (424, 435, 436, 425), (425, 436, 437, 426), (426, 437, 438, 427), (427, 438, 439, 428), (428, 439, 429, 418), (429, 440, 441, 430), (430, 441, 442, 431), (431, 442, 443, 432), (432, 443, 444, 433), (433, 444, 445, 434), (434, 445, 615, 586), (587, 614, 446, 435), (435, 446, 447, 436), (436, 447, 448, 437), (437, 448, 449, 438), (438, 449, 450, 439), (439, 450, 440, 429), (440, 451, 452, 441), (441, 452, 453, 442), (442, 453, 454, 443), (443, 454, 455, 444), (444, 455, 456, 445), (445, 456, 569, 615), (614, 568, 457, 446), (446, 457, 458, 447), (447, 458, 459, 448), (448, 459, 460, 449), (449, 460, 461, 450), (450, 461, 451, 440), (451, 462, 463, 452), (452, 463, 464, 453), (453, 464, 465, 454), (454, 465, 466, 455), (455, 466, 467, 456), (456, 467, 571, 569), (568, 570, 468, 457), (457, 468, 469, 458), (458, 469, 470, 459), (459, 470, 471, 460), (460, 471, 472, 461), (461, 472, 462, 451), (462, 473, 474, 463), (463, 474, 475, 464), (464, 475, 476, 465), (465, 476, 477, 466), (466, 477, 478, 467), (467, 478, 582, 571), (570, 583, 479, 468), (468, 479, 480, 469), (469, 480, 481, 470), (470, 481, 482, 471), (471, 482, 483, 472), (472, 483, 473, 462), (473, 484, 485, 474), (474, 485, 486, 475), (475, 486, 487, 476), (476, 487, 488, 477), (477, 488, 489, 478), (478, 489, 537, 582), (583, 536, 490, 479), (479, 490, 491, 480), (480, 491, 492, 481), (481, 492, 493, 482), (482, 493, 494, 483), (483, 494, 484, 473), (484, 495, 496, 485), (485, 496, 497, 486), (486, 497, 498, 487), (487, 498, 499, 488), (488, 499, 500, 489), (489, 500, 539, 537), (536, 538, 501, 490), (490, 501, 502, 491), (491, 502, 503, 492), (492, 503, 504, 493), (493, 504, 505, 494), (494, 505, 495, 484), (495, 506, 507, 496), (496, 507, 508, 497), (497, 508, 509, 498), (498, 509, 510, 499), (499, 510, 511, 500), (500, 511, 601, 539), (538, 600, 512, 501), (501, 512, 513, 502), (502, 513, 514, 503), (503, 514, 515, 504), (504, 515, 516, 505), (505, 516, 506, 495), (506, 517, 518, 507), (507, 518, 519, 508), (508, 519, 520, 509), (509, 520, 521, 510), (510, 521, 522, 511), (511, 522, 603, 601), (600, 602, 523, 512), (512, 523, 524, 513), (513, 524, 525, 514), (514, 525, 526, 515), (515, 526, 527, 516), (516, 527, 517, 506), (517, 0, 1, 518), (518, 1, 2, 519), (519, 2, 3, 520), (520, 3, 4, 521), (521, 4, 5, 522), (522, 5, 609, 603), (602, 608, 6, 523), (523, 6, 7, 524), (524, 7, 8, 525), (525, 8, 9, 526), (526, 9, 10, 527), (527, 10, 0, 517)])
me_torus.polygons.foreach_set('use_smooth', [True] * 576)
me_torus.use_remesh_preserve_volume = False
me_torus.use_remesh_preserve_attributes = False
me_torus.use_mirror_vertex_groups = False
me_torus.update()

# ---- objects
ob_torus_001 = bpy.data.objects.new('Torus.001', me_torus_001)
ob_torus = bpy.data.objects.new('Torus', me_torus)
ob_lamp = bpy.data.objects.new('Lamp', light_lamp)
ob_camera = bpy.data.objects.new('Camera', cam_camera)

# ---- transforms, parenting, visibility, modifiers, constraints
ob_torus_001.location = (0.0, 0.0, 0.0)
ob_torus_001.lineart.crease_threshold = 0.0
ob_torus.location = (0.0, 0.0, 0.0)
ob_torus.lineart.crease_threshold = 0.0
ob_lamp.location = (4.076, 1.005, 5.904)
ob_lamp.rotation_euler = (0.6503, 0.05522, 1.866)
ob_lamp.lock_rotations_4d = False
ob_lamp.empty_display_type = 'ARROWS'
ob_lamp.color = (0.0, 0.0, 0.0, 0.0)
ob_lamp.lineart.crease_threshold = 0.0
ob_camera.location = (7.481, -6.508, 5.344)
ob_camera.rotation_euler = (1.109, 0.0, 0.8149)
ob_camera.lock_rotations_4d = False
ob_camera.empty_display_type = 'ARROWS'
ob_camera.color = (0.0, 0.0, 0.0, 0.0)
ob_camera.display_type = 'WIRE'
ob_camera.lineart.crease_threshold = 0.0

# ---- collection membership
col_collection_1.objects.link(ob_torus_001)
col_collection_1.objects.link(ob_torus)
col_collection_1.objects.link(ob_lamp)
col_collection_1.objects.link(ob_camera)

# ---- scene / render settings (as saved in the file)
scene.camera = ob_camera
scene.frame_start = 1; scene.frame_end = 250; scene.frame_set(1)
scene.render.engine = 'BLENDER_EEVEE_NEXT'
scene.render.resolution_percentage = 50
scene.render.dither_intensity = 0.0
scene.cycles.use_denoising = False
scene.cycles.samples = 128
scene.cycles.sampling_pattern = 'TABULATED_SOBOL'
scene.cycles.light_sampling_threshold = 0.0
scene.cycles.use_adaptive_sampling = False
scene.cycles.use_light_tree = False
scene.cycles.blur_glossy = 0.0
scene.cycles.sample_clamp_indirect = 0.0
scene.view_settings.view_transform = 'Standard'
bpy.context.view_layer.update()
